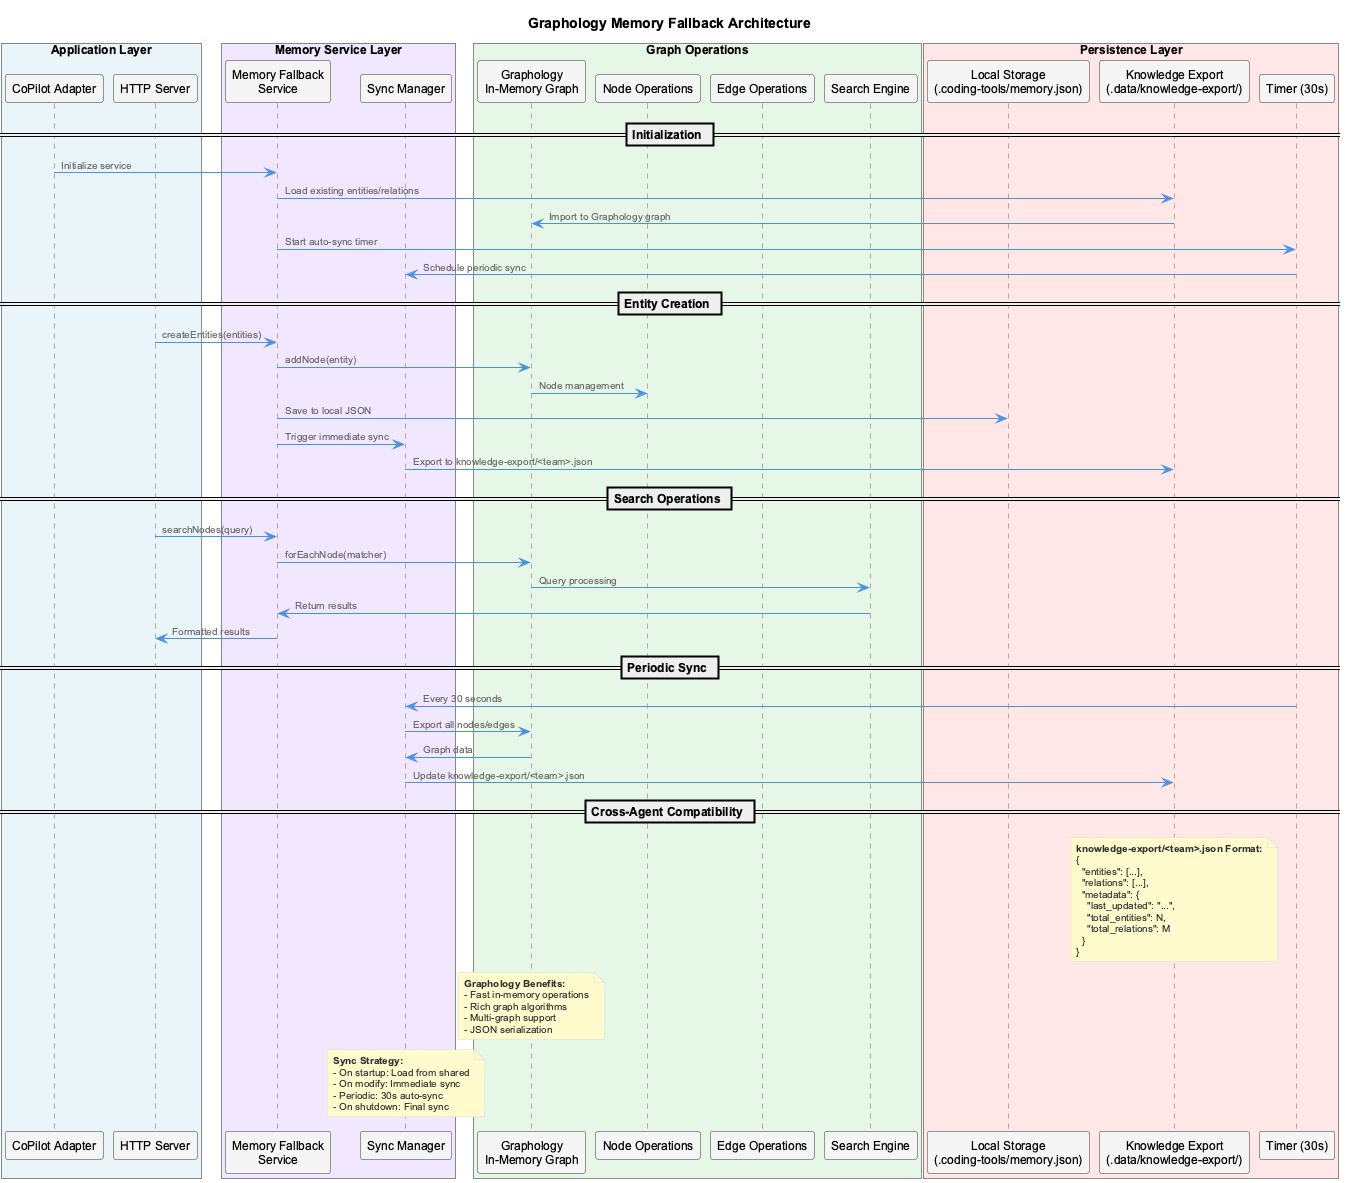

The diagram above was rendered by PlantUML. Its source (embedded in the PNG):
@startuml graphology-memory-architecture
!include _standard-style.puml


title Graphology Memory Fallback Architecture

box "Application Layer" #E8F4F8
    participant "CoPilot Adapter" as Adapter
    participant "HTTP Server" as HTTP
end box

box "Memory Service Layer" #F0E6FF
    participant "Memory Fallback\nService" as Service
    participant "Sync Manager" as Sync
end box

box "Graph Operations" #E6F7E6
    participant "Graphology\nIn-Memory Graph" as Graph
    participant "Node Operations" as Nodes
    participant "Edge Operations" as Edges
    participant "Search Engine" as Search
end box

box "Persistence Layer" #FFE6E6
    participant "Local Storage\n(.coding-tools/memory.json)" as Local
    participant "Knowledge Export\n(.data/knowledge-export/)" as Shared
    participant "Timer (30s)" as Timer
end box

== Initialization ==
Adapter -> Service: Initialize service
Service -> Shared: Load existing entities/relations
Shared -> Graph: Import to Graphology graph
Service -> Timer: Start auto-sync timer
Timer -> Sync: Schedule periodic sync

== Entity Creation ==
HTTP -> Service: createEntities(entities)
Service -> Graph: addNode(entity)
Graph -> Nodes: Node management
Service -> Local: Save to local JSON
Service -> Sync: Trigger immediate sync
Sync -> Shared: Export to knowledge-export/<team>.json

== Search Operations ==
HTTP -> Service: searchNodes(query)
Service -> Graph: forEachNode(matcher)
Graph -> Search: Query processing
Search -> Service: Return results
Service -> HTTP: Formatted results

== Periodic Sync ==
Timer -> Sync: Every 30 seconds
Sync -> Graph: Export all nodes/edges
Graph -> Sync: Graph data
Sync -> Shared: Update knowledge-export/<team>.json

== Cross-Agent Compatibility ==
note over Shared
    **knowledge-export/<team>.json Format:**
    {
      "entities": [...],
      "relations": [...],
      "metadata": {
        "last_updated": "...",
        "total_entities": N,
        "total_relations": M
      }
    }
end note

note over Graph
    **Graphology Benefits:**
    - Fast in-memory operations
    - Rich graph algorithms
    - Multi-graph support
    - JSON serialization
end note

note over Sync
    **Sync Strategy:**
    - On startup: Load from shared
    - On modify: Immediate sync
    - Periodic: 30s auto-sync
    - On shutdown: Final sync
end note

@enduml